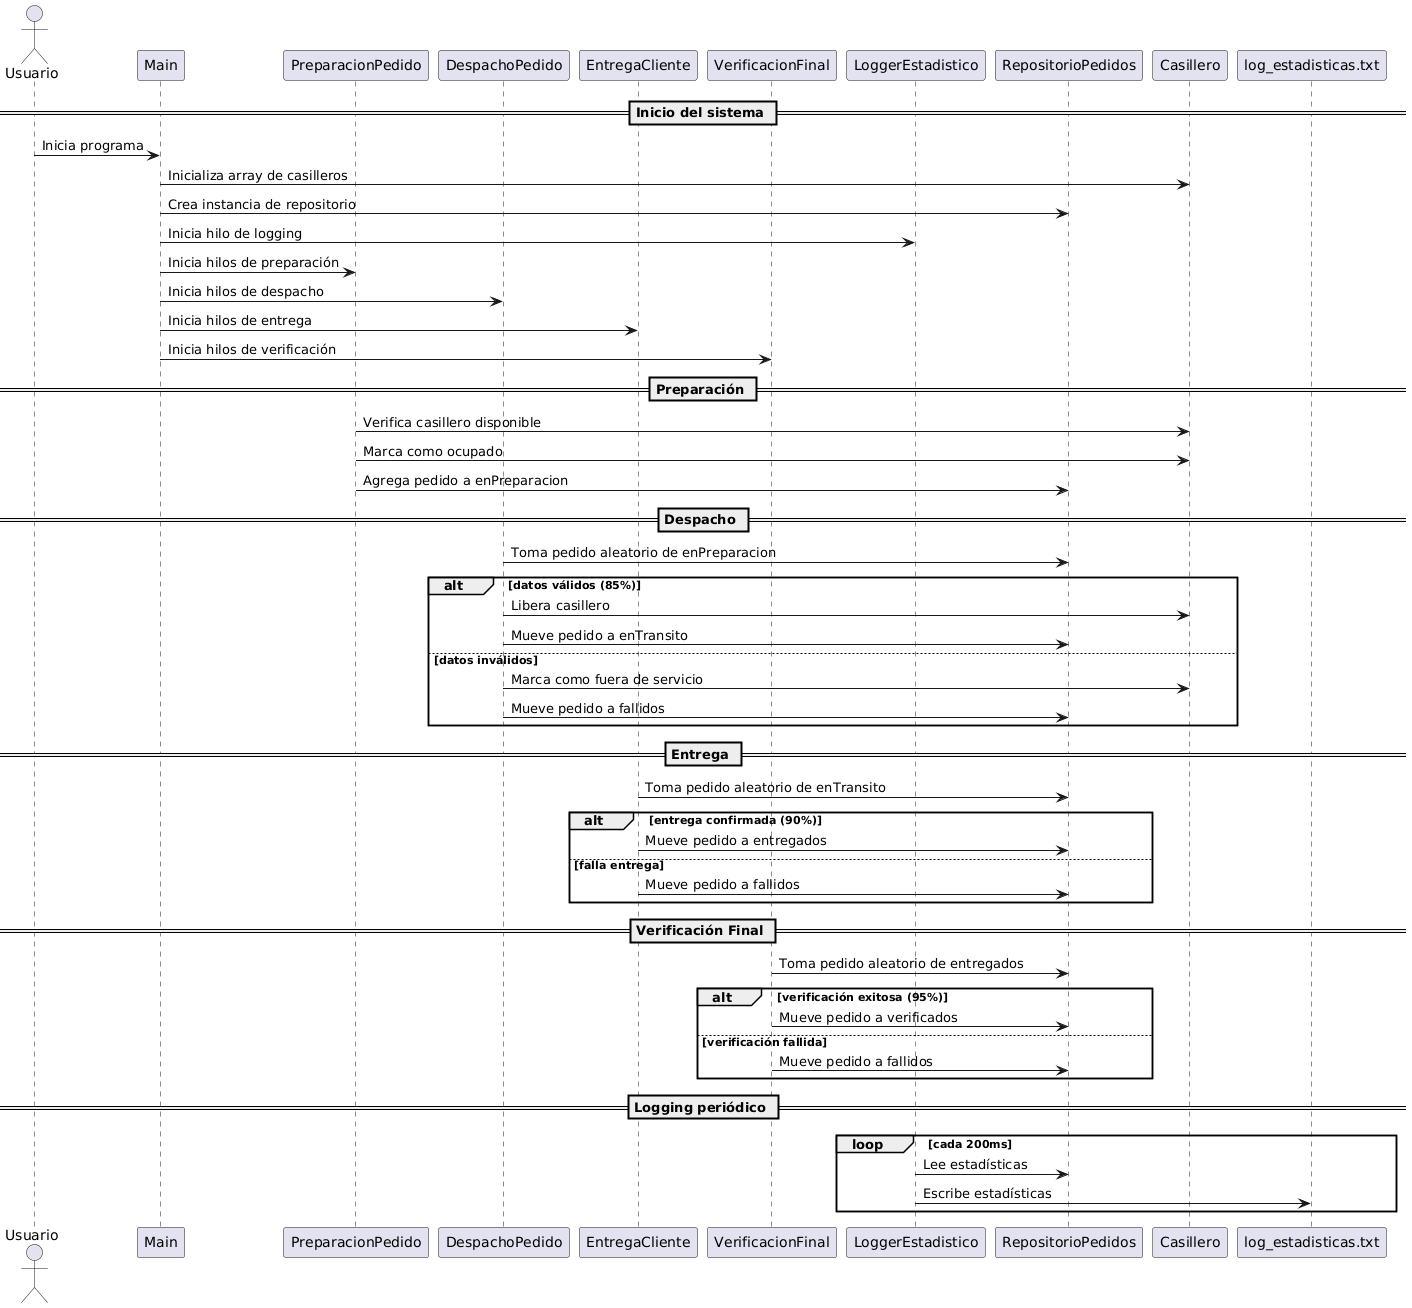

The diagram above was rendered by PlantUML. Its source (embedded in the PNG):
@startuml
actor Usuario
participant Main
participant PreparacionPedido
participant DespachoPedido
participant EntregaCliente
participant VerificacionFinal
participant LoggerEstadistico
participant RepositorioPedidos
participant Casillero

== Inicio del sistema ==
Usuario -> Main : Inicia programa
Main -> Casillero : Inicializa array de casilleros
Main -> RepositorioPedidos : Crea instancia de repositorio
Main -> LoggerEstadistico : Inicia hilo de logging
Main -> PreparacionPedido : Inicia hilos de preparación
Main -> DespachoPedido : Inicia hilos de despacho
Main -> EntregaCliente : Inicia hilos de entrega
Main -> VerificacionFinal : Inicia hilos de verificación

== Preparación ==
PreparacionPedido -> Casillero : Verifica casillero disponible
PreparacionPedido -> Casillero : Marca como ocupado
PreparacionPedido -> RepositorioPedidos : Agrega pedido a enPreparacion

== Despacho ==
DespachoPedido -> RepositorioPedidos : Toma pedido aleatorio de enPreparacion
alt datos válidos (85%)
    DespachoPedido -> Casillero : Libera casillero
    DespachoPedido -> RepositorioPedidos : Mueve pedido a enTransito
else datos inválidos
    DespachoPedido -> Casillero : Marca como fuera de servicio
    DespachoPedido -> RepositorioPedidos : Mueve pedido a fallidos
end

== Entrega ==
EntregaCliente -> RepositorioPedidos : Toma pedido aleatorio de enTransito
alt entrega confirmada (90%)
    EntregaCliente -> RepositorioPedidos : Mueve pedido a entregados
else falla entrega
    EntregaCliente -> RepositorioPedidos : Mueve pedido a fallidos
end

== Verificación Final ==
VerificacionFinal -> RepositorioPedidos : Toma pedido aleatorio de entregados
alt verificación exitosa (95%)
    VerificacionFinal -> RepositorioPedidos : Mueve pedido a verificados
else verificación fallida
    VerificacionFinal -> RepositorioPedidos : Mueve pedido a fallidos
end

== Logging periódico ==
loop cada 200ms
    LoggerEstadistico -> RepositorioPedidos : Lee estadísticas
    LoggerEstadistico -> log_estadisticas.txt : Escribe estadísticas
end
@enduml